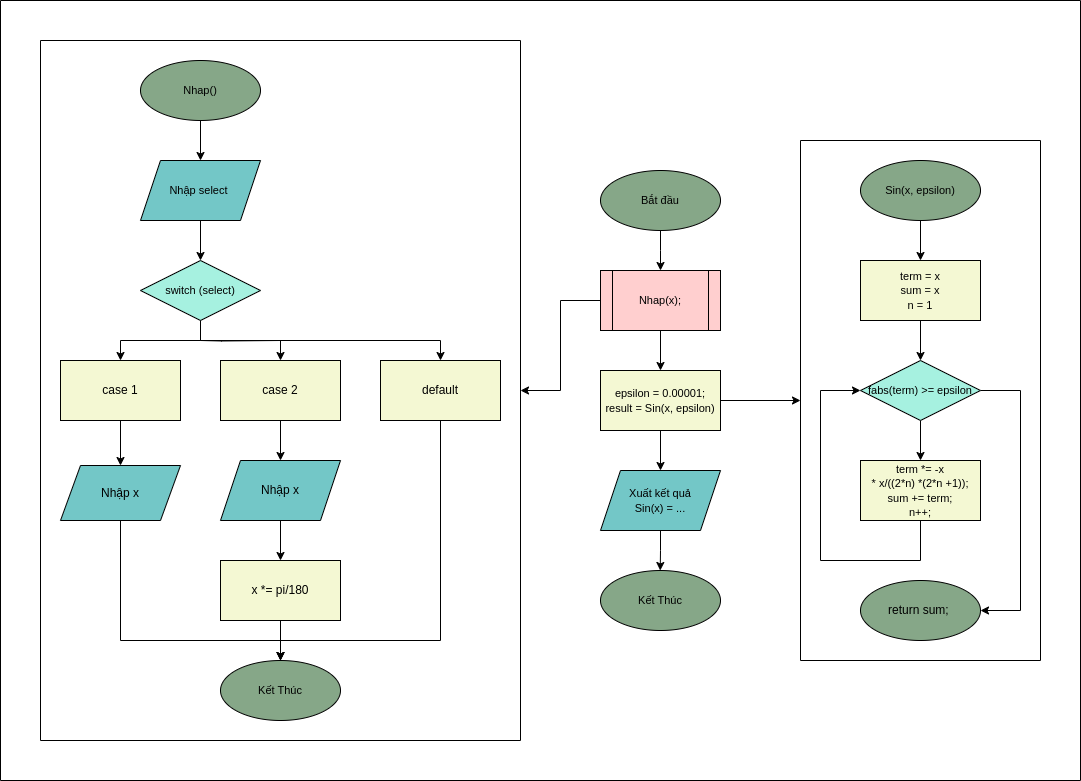

The diagram above was exported from draw.io. Its source (the exported page's mxGraphModel, read from the mxfile embedded in the PNG):
<mxGraphModel dx="1674" dy="837" grid="1" gridSize="10" guides="1" tooltips="1" connect="1" arrows="1" fold="1" page="1" pageScale="1" pageWidth="827" pageHeight="1169" math="0" shadow="0">
  <root>
    <mxCell id="WIyWlLk6GJQsqaUBKTNV-0" />
    <mxCell id="WIyWlLk6GJQsqaUBKTNV-1" parent="WIyWlLk6GJQsqaUBKTNV-0" />
    <mxCell id="sSkJR9nUIrRK-KmC8M2a-9" style="edgeStyle=orthogonalEdgeStyle;rounded=0;orthogonalLoop=1;jettySize=auto;html=1;exitX=0;exitY=0.5;exitDx=0;exitDy=0;" edge="1" parent="WIyWlLk6GJQsqaUBKTNV-1" source="qVkOWVs69eYgjv4Qx2z5-2" target="sSkJR9nUIrRK-KmC8M2a-4">
      <mxGeometry relative="1" as="geometry" />
    </mxCell>
    <mxCell id="qVkOWVs69eYgjv4Qx2z5-13" style="edgeStyle=orthogonalEdgeStyle;rounded=0;orthogonalLoop=1;jettySize=auto;html=1;exitX=0.5;exitY=1;exitDx=0;exitDy=0;entryX=0.5;entryY=0;entryDx=0;entryDy=0;fontFamily=Helvetica;fontSize=12;fontColor=default;" parent="WIyWlLk6GJQsqaUBKTNV-1" source="qVkOWVs69eYgjv4Qx2z5-7" target="qVkOWVs69eYgjv4Qx2z5-8" edge="1">
      <mxGeometry relative="1" as="geometry" />
    </mxCell>
    <mxCell id="qVkOWVs69eYgjv4Qx2z5-7" value="&lt;font style=&quot;font-size: 11px;&quot;&gt;Nhap()&lt;/font&gt;" style="ellipse;whiteSpace=wrap;html=1;rounded=0;strokeColor=default;align=center;verticalAlign=middle;fontFamily=Helvetica;fontSize=12;fontColor=default;fillColor=light-dark(#86A788,var(--ge-dark-color, #121212));" parent="WIyWlLk6GJQsqaUBKTNV-1" vertex="1">
      <mxGeometry x="150" y="160" width="120" height="60" as="geometry" />
    </mxCell>
    <mxCell id="qVkOWVs69eYgjv4Qx2z5-15" style="edgeStyle=orthogonalEdgeStyle;rounded=0;orthogonalLoop=1;jettySize=auto;html=1;exitX=0.5;exitY=1;exitDx=0;exitDy=0;entryX=0.5;entryY=0;entryDx=0;entryDy=0;fontFamily=Helvetica;fontSize=12;fontColor=default;" parent="WIyWlLk6GJQsqaUBKTNV-1" source="qVkOWVs69eYgjv4Qx2z5-8" target="qVkOWVs69eYgjv4Qx2z5-14" edge="1">
      <mxGeometry relative="1" as="geometry" />
    </mxCell>
    <mxCell id="qVkOWVs69eYgjv4Qx2z5-8" value="&lt;font style=&quot;font-size: 11px;&quot;&gt;Nhập select&amp;nbsp;&lt;/font&gt;" style="shape=parallelogram;perimeter=parallelogramPerimeter;whiteSpace=wrap;html=1;fixedSize=1;rounded=0;strokeColor=default;align=center;verticalAlign=middle;fontFamily=Helvetica;fontSize=12;fontColor=default;fillColor=light-dark(#73C7C7,var(--ge-dark-color, #121212));" parent="WIyWlLk6GJQsqaUBKTNV-1" vertex="1">
      <mxGeometry x="150" y="260" width="120" height="60" as="geometry" />
    </mxCell>
    <mxCell id="qVkOWVs69eYgjv4Qx2z5-19" style="edgeStyle=orthogonalEdgeStyle;rounded=0;orthogonalLoop=1;jettySize=auto;html=1;exitX=0.5;exitY=1;exitDx=0;exitDy=0;entryX=0.5;entryY=0;entryDx=0;entryDy=0;fontFamily=Helvetica;fontSize=12;fontColor=default;" parent="WIyWlLk6GJQsqaUBKTNV-1" source="qVkOWVs69eYgjv4Qx2z5-14" target="qVkOWVs69eYgjv4Qx2z5-17" edge="1">
      <mxGeometry relative="1" as="geometry" />
    </mxCell>
    <mxCell id="qVkOWVs69eYgjv4Qx2z5-20" style="edgeStyle=orthogonalEdgeStyle;rounded=0;orthogonalLoop=1;jettySize=auto;html=1;fontFamily=Helvetica;fontSize=12;fontColor=default;" parent="WIyWlLk6GJQsqaUBKTNV-1" target="qVkOWVs69eYgjv4Qx2z5-18" edge="1">
      <mxGeometry relative="1" as="geometry">
        <mxPoint x="210" y="440" as="sourcePoint" />
      </mxGeometry>
    </mxCell>
    <mxCell id="qVkOWVs69eYgjv4Qx2z5-31" style="edgeStyle=orthogonalEdgeStyle;rounded=0;orthogonalLoop=1;jettySize=auto;html=1;exitX=0.5;exitY=1;exitDx=0;exitDy=0;fontFamily=Helvetica;fontSize=12;fontColor=default;" parent="WIyWlLk6GJQsqaUBKTNV-1" source="qVkOWVs69eYgjv4Qx2z5-14" target="qVkOWVs69eYgjv4Qx2z5-28" edge="1">
      <mxGeometry relative="1" as="geometry" />
    </mxCell>
    <mxCell id="qVkOWVs69eYgjv4Qx2z5-14" value="&lt;font style=&quot;font-size: 11px;&quot;&gt;switch (select)&lt;/font&gt;" style="rhombus;whiteSpace=wrap;html=1;rounded=0;strokeColor=default;align=center;verticalAlign=middle;fontFamily=Helvetica;fontSize=12;fontColor=default;fillColor=light-dark(#A6F1E0,var(--ge-dark-color, #121212));" parent="WIyWlLk6GJQsqaUBKTNV-1" vertex="1">
      <mxGeometry x="150" y="360" width="120" height="60" as="geometry" />
    </mxCell>
    <mxCell id="qVkOWVs69eYgjv4Qx2z5-16" style="edgeStyle=orthogonalEdgeStyle;rounded=0;orthogonalLoop=1;jettySize=auto;html=1;exitX=0.5;exitY=1;exitDx=0;exitDy=0;fontFamily=Helvetica;fontSize=12;fontColor=default;" parent="WIyWlLk6GJQsqaUBKTNV-1" source="qVkOWVs69eYgjv4Qx2z5-14" target="qVkOWVs69eYgjv4Qx2z5-14" edge="1">
      <mxGeometry relative="1" as="geometry" />
    </mxCell>
    <mxCell id="qVkOWVs69eYgjv4Qx2z5-24" style="edgeStyle=orthogonalEdgeStyle;rounded=0;orthogonalLoop=1;jettySize=auto;html=1;exitX=0.5;exitY=1;exitDx=0;exitDy=0;entryX=0.5;entryY=0;entryDx=0;entryDy=0;fontFamily=Helvetica;fontSize=12;fontColor=default;" parent="WIyWlLk6GJQsqaUBKTNV-1" source="qVkOWVs69eYgjv4Qx2z5-17" target="qVkOWVs69eYgjv4Qx2z5-22" edge="1">
      <mxGeometry relative="1" as="geometry" />
    </mxCell>
    <mxCell id="qVkOWVs69eYgjv4Qx2z5-17" value="case 1" style="rounded=0;whiteSpace=wrap;html=1;strokeColor=default;align=center;verticalAlign=middle;fontFamily=Helvetica;fontSize=12;fontColor=default;fillColor=light-dark(#F4F8D3,var(--ge-dark-color, #121212));" parent="WIyWlLk6GJQsqaUBKTNV-1" vertex="1">
      <mxGeometry x="70" y="460" width="120" height="60" as="geometry" />
    </mxCell>
    <mxCell id="qVkOWVs69eYgjv4Qx2z5-25" style="edgeStyle=orthogonalEdgeStyle;rounded=0;orthogonalLoop=1;jettySize=auto;html=1;exitX=0.5;exitY=1;exitDx=0;exitDy=0;entryX=0.5;entryY=0;entryDx=0;entryDy=0;fontFamily=Helvetica;fontSize=12;fontColor=default;" parent="WIyWlLk6GJQsqaUBKTNV-1" source="qVkOWVs69eYgjv4Qx2z5-18" target="qVkOWVs69eYgjv4Qx2z5-23" edge="1">
      <mxGeometry relative="1" as="geometry" />
    </mxCell>
    <mxCell id="qVkOWVs69eYgjv4Qx2z5-18" value="case 2" style="rounded=0;whiteSpace=wrap;html=1;strokeColor=default;align=center;verticalAlign=middle;fontFamily=Helvetica;fontSize=12;fontColor=default;fillColor=light-dark(#F4F8D3,#000000);" parent="WIyWlLk6GJQsqaUBKTNV-1" vertex="1">
      <mxGeometry x="230" y="460" width="120" height="60" as="geometry" />
    </mxCell>
    <mxCell id="qVkOWVs69eYgjv4Qx2z5-45" style="edgeStyle=orthogonalEdgeStyle;rounded=0;orthogonalLoop=1;jettySize=auto;html=1;exitX=0.5;exitY=1;exitDx=0;exitDy=0;entryX=0.5;entryY=0;entryDx=0;entryDy=0;fontFamily=Helvetica;fontSize=12;fontColor=default;" parent="WIyWlLk6GJQsqaUBKTNV-1" source="qVkOWVs69eYgjv4Qx2z5-22" target="qVkOWVs69eYgjv4Qx2z5-32" edge="1">
      <mxGeometry relative="1" as="geometry">
        <Array as="points">
          <mxPoint x="130" y="740" />
          <mxPoint x="290" y="740" />
        </Array>
      </mxGeometry>
    </mxCell>
    <mxCell id="qVkOWVs69eYgjv4Qx2z5-22" value="Nhập x" style="shape=parallelogram;perimeter=parallelogramPerimeter;whiteSpace=wrap;html=1;fixedSize=1;rounded=0;strokeColor=default;align=center;verticalAlign=middle;fontFamily=Helvetica;fontSize=12;fontColor=default;fillColor=light-dark(#73C7C7,#000000);" parent="WIyWlLk6GJQsqaUBKTNV-1" vertex="1">
      <mxGeometry x="70" y="565" width="120" height="55" as="geometry" />
    </mxCell>
    <mxCell id="qVkOWVs69eYgjv4Qx2z5-27" style="edgeStyle=orthogonalEdgeStyle;rounded=0;orthogonalLoop=1;jettySize=auto;html=1;exitX=0.5;exitY=1;exitDx=0;exitDy=0;entryX=0.5;entryY=0;entryDx=0;entryDy=0;fontFamily=Helvetica;fontSize=12;fontColor=default;" parent="WIyWlLk6GJQsqaUBKTNV-1" source="qVkOWVs69eYgjv4Qx2z5-23" target="qVkOWVs69eYgjv4Qx2z5-26" edge="1">
      <mxGeometry relative="1" as="geometry" />
    </mxCell>
    <mxCell id="qVkOWVs69eYgjv4Qx2z5-23" value="Nhập x" style="shape=parallelogram;perimeter=parallelogramPerimeter;whiteSpace=wrap;html=1;fixedSize=1;rounded=0;strokeColor=default;align=center;verticalAlign=middle;fontFamily=Helvetica;fontSize=12;fontColor=default;fillColor=light-dark(#73C7C7,#000000);" parent="WIyWlLk6GJQsqaUBKTNV-1" vertex="1">
      <mxGeometry x="230" y="560" width="120" height="60" as="geometry" />
    </mxCell>
    <mxCell id="qVkOWVs69eYgjv4Qx2z5-43" style="edgeStyle=orthogonalEdgeStyle;rounded=0;orthogonalLoop=1;jettySize=auto;html=1;exitX=0.5;exitY=1;exitDx=0;exitDy=0;entryX=0.5;entryY=0;entryDx=0;entryDy=0;fontFamily=Helvetica;fontSize=12;fontColor=default;" parent="WIyWlLk6GJQsqaUBKTNV-1" source="qVkOWVs69eYgjv4Qx2z5-26" target="qVkOWVs69eYgjv4Qx2z5-32" edge="1">
      <mxGeometry relative="1" as="geometry" />
    </mxCell>
    <mxCell id="qVkOWVs69eYgjv4Qx2z5-26" value="x *= pi/180" style="whiteSpace=wrap;html=1;rounded=0;strokeColor=default;align=center;verticalAlign=middle;fontFamily=Helvetica;fontSize=12;fontColor=default;fillColor=light-dark(#F4F8D3,#000000);" parent="WIyWlLk6GJQsqaUBKTNV-1" vertex="1">
      <mxGeometry x="230" y="660" width="120" height="60" as="geometry" />
    </mxCell>
    <mxCell id="qVkOWVs69eYgjv4Qx2z5-44" style="edgeStyle=orthogonalEdgeStyle;rounded=0;orthogonalLoop=1;jettySize=auto;html=1;exitX=0.5;exitY=1;exitDx=0;exitDy=0;entryX=0.5;entryY=0;entryDx=0;entryDy=0;fontFamily=Helvetica;fontSize=12;fontColor=default;" parent="WIyWlLk6GJQsqaUBKTNV-1" source="qVkOWVs69eYgjv4Qx2z5-28" target="qVkOWVs69eYgjv4Qx2z5-32" edge="1">
      <mxGeometry relative="1" as="geometry">
        <Array as="points">
          <mxPoint x="450" y="740" />
          <mxPoint x="290" y="740" />
        </Array>
      </mxGeometry>
    </mxCell>
    <mxCell id="qVkOWVs69eYgjv4Qx2z5-28" value="default" style="rounded=0;whiteSpace=wrap;html=1;strokeColor=default;align=center;verticalAlign=middle;fontFamily=Helvetica;fontSize=12;fontColor=default;fillColor=light-dark(#F4F8D3,#000000);" parent="WIyWlLk6GJQsqaUBKTNV-1" vertex="1">
      <mxGeometry x="390" y="460" width="120" height="60" as="geometry" />
    </mxCell>
    <mxCell id="qVkOWVs69eYgjv4Qx2z5-32" value="&lt;font style=&quot;font-size: 11px;&quot;&gt;Kết Thúc&lt;/font&gt;" style="ellipse;whiteSpace=wrap;html=1;fillColor=light-dark(#86A788,#000000);" parent="WIyWlLk6GJQsqaUBKTNV-1" vertex="1">
      <mxGeometry x="230" y="760" width="120" height="60" as="geometry" />
    </mxCell>
    <mxCell id="sSkJR9nUIrRK-KmC8M2a-4" value="" style="swimlane;startSize=0;" vertex="1" parent="WIyWlLk6GJQsqaUBKTNV-1">
      <mxGeometry x="50" y="140" width="480" height="700" as="geometry" />
    </mxCell>
    <mxCell id="sSkJR9nUIrRK-KmC8M2a-11" value="" style="swimlane;startSize=0;" vertex="1" parent="WIyWlLk6GJQsqaUBKTNV-1">
      <mxGeometry x="10" y="100" width="1080" height="780" as="geometry" />
    </mxCell>
    <mxCell id="NNOHxpy41D4RNwcs7YqX-10" style="edgeStyle=orthogonalEdgeStyle;rounded=0;orthogonalLoop=1;jettySize=auto;html=1;exitX=0.5;exitY=1;exitDx=0;exitDy=0;entryX=0.5;entryY=0;entryDx=0;entryDy=0;" parent="sSkJR9nUIrRK-KmC8M2a-11" source="NNOHxpy41D4RNwcs7YqX-1" edge="1">
      <mxGeometry relative="1" as="geometry">
        <mxPoint x="660" y="270" as="targetPoint" />
        <Array as="points">
          <mxPoint x="660" y="250" />
          <mxPoint x="660" y="250" />
        </Array>
      </mxGeometry>
    </mxCell>
    <mxCell id="NNOHxpy41D4RNwcs7YqX-1" value="&lt;font style=&quot;font-size: 11px;&quot;&gt;Bắt đầu&lt;/font&gt;" style="ellipse;whiteSpace=wrap;html=1;fillColor=light-dark(#86A788,#000000);" parent="sSkJR9nUIrRK-KmC8M2a-11" vertex="1">
      <mxGeometry x="600" y="170" width="120" height="60" as="geometry" />
    </mxCell>
    <mxCell id="TGARpY4S03guAWFJ-hCr-9" value="&lt;font style=&quot;font-size: 11px;&quot;&gt;Kết Thúc&lt;/font&gt;" style="ellipse;whiteSpace=wrap;html=1;fillColor=light-dark(#86A788,#000000);" parent="sSkJR9nUIrRK-KmC8M2a-11" vertex="1">
      <mxGeometry x="600" y="570" width="120" height="60" as="geometry" />
    </mxCell>
    <mxCell id="qVkOWVs69eYgjv4Qx2z5-5" style="edgeStyle=orthogonalEdgeStyle;rounded=0;orthogonalLoop=1;jettySize=auto;html=1;exitX=0.5;exitY=1;exitDx=0;exitDy=0;fontFamily=Helvetica;fontSize=12;fontColor=default;" parent="sSkJR9nUIrRK-KmC8M2a-11" source="qVkOWVs69eYgjv4Qx2z5-2" target="qVkOWVs69eYgjv4Qx2z5-4" edge="1">
      <mxGeometry relative="1" as="geometry" />
    </mxCell>
    <mxCell id="qVkOWVs69eYgjv4Qx2z5-2" value="&lt;font style=&quot;font-size: 11px;&quot;&gt;Nhap(x);&lt;/font&gt;" style="shape=process;whiteSpace=wrap;html=1;backgroundOutline=1;rounded=0;strokeColor=default;align=center;verticalAlign=middle;fontFamily=Helvetica;fontSize=12;fontColor=default;fillColor=light-dark(#FFCFCF,var(--ge-dark-color, #121212));" parent="sSkJR9nUIrRK-KmC8M2a-11" vertex="1">
      <mxGeometry x="600" y="270" width="120" height="60" as="geometry" />
    </mxCell>
    <mxCell id="qVkOWVs69eYgjv4Qx2z5-11" style="edgeStyle=orthogonalEdgeStyle;rounded=0;orthogonalLoop=1;jettySize=auto;html=1;exitX=0.5;exitY=1;exitDx=0;exitDy=0;entryX=0.5;entryY=0;entryDx=0;entryDy=0;fontFamily=Helvetica;fontSize=12;fontColor=default;" parent="sSkJR9nUIrRK-KmC8M2a-11" source="qVkOWVs69eYgjv4Qx2z5-4" target="qVkOWVs69eYgjv4Qx2z5-10" edge="1">
      <mxGeometry relative="1" as="geometry" />
    </mxCell>
    <mxCell id="qVkOWVs69eYgjv4Qx2z5-4" value="&lt;font style=&quot;font-size: 11px;&quot;&gt;&lt;font style=&quot;&quot;&gt;epsilon = 0.00001&lt;/font&gt;&lt;font style=&quot;&quot;&gt;;&lt;/font&gt;&lt;/font&gt;&lt;div&gt;&lt;font style=&quot;font-size: 11px;&quot;&gt;result = Sin(x, epsilon)&lt;/font&gt;&lt;/div&gt;" style="rounded=0;whiteSpace=wrap;html=1;strokeColor=default;align=center;verticalAlign=middle;fontFamily=Helvetica;fontSize=12;fontColor=default;fillColor=light-dark(#F4F8D3,#000000);" parent="sSkJR9nUIrRK-KmC8M2a-11" vertex="1">
      <mxGeometry x="600" y="370" width="120" height="60" as="geometry" />
    </mxCell>
    <mxCell id="qVkOWVs69eYgjv4Qx2z5-12" style="edgeStyle=orthogonalEdgeStyle;rounded=0;orthogonalLoop=1;jettySize=auto;html=1;exitX=0.5;exitY=1;exitDx=0;exitDy=0;fontFamily=Helvetica;fontSize=12;fontColor=default;" parent="sSkJR9nUIrRK-KmC8M2a-11" source="qVkOWVs69eYgjv4Qx2z5-10" edge="1">
      <mxGeometry relative="1" as="geometry">
        <mxPoint x="659.7241379310345" y="570" as="targetPoint" />
      </mxGeometry>
    </mxCell>
    <mxCell id="qVkOWVs69eYgjv4Qx2z5-10" value="&lt;font style=&quot;font-size: 11px;&quot;&gt;Xuất kết quả&lt;br&gt;Sin(x) = ...&lt;/font&gt;" style="shape=parallelogram;perimeter=parallelogramPerimeter;whiteSpace=wrap;html=1;fixedSize=1;rounded=0;strokeColor=default;align=center;verticalAlign=middle;fontFamily=Helvetica;fontSize=12;fontColor=default;fillColor=light-dark(#73C7C7,#000000);" parent="sSkJR9nUIrRK-KmC8M2a-11" vertex="1">
      <mxGeometry x="600" y="470" width="120" height="60" as="geometry" />
    </mxCell>
    <mxCell id="qVkOWVs69eYgjv4Qx2z5-49" style="edgeStyle=orthogonalEdgeStyle;rounded=0;orthogonalLoop=1;jettySize=auto;html=1;exitX=0.5;exitY=1;exitDx=0;exitDy=0;entryX=0.5;entryY=0;entryDx=0;entryDy=0;fontFamily=Helvetica;fontSize=12;fontColor=default;" parent="sSkJR9nUIrRK-KmC8M2a-11" source="qVkOWVs69eYgjv4Qx2z5-47" target="qVkOWVs69eYgjv4Qx2z5-48" edge="1">
      <mxGeometry relative="1" as="geometry" />
    </mxCell>
    <mxCell id="qVkOWVs69eYgjv4Qx2z5-47" value="&lt;font style=&quot;font-size: 11px;&quot;&gt;Sin(x, epsilon)&lt;/font&gt;" style="ellipse;whiteSpace=wrap;html=1;rounded=0;strokeColor=default;align=center;verticalAlign=middle;fontFamily=Helvetica;fontSize=12;fontColor=default;fillColor=light-dark(#86A788,#000000);" parent="sSkJR9nUIrRK-KmC8M2a-11" vertex="1">
      <mxGeometry x="860" y="160" width="120" height="60" as="geometry" />
    </mxCell>
    <mxCell id="qVkOWVs69eYgjv4Qx2z5-59" style="edgeStyle=orthogonalEdgeStyle;rounded=0;orthogonalLoop=1;jettySize=auto;html=1;exitX=0.5;exitY=1;exitDx=0;exitDy=0;entryX=0.5;entryY=0;entryDx=0;entryDy=0;fontFamily=Helvetica;fontSize=12;fontColor=default;" parent="sSkJR9nUIrRK-KmC8M2a-11" source="qVkOWVs69eYgjv4Qx2z5-48" target="qVkOWVs69eYgjv4Qx2z5-51" edge="1">
      <mxGeometry relative="1" as="geometry" />
    </mxCell>
    <mxCell id="qVkOWVs69eYgjv4Qx2z5-48" value="&lt;font style=&quot;font-size: 11px;&quot;&gt;term = x&lt;/font&gt;&lt;div&gt;&lt;font style=&quot;font-size: 11px;&quot;&gt;sum = x&lt;/font&gt;&lt;/div&gt;&lt;div&gt;&lt;font style=&quot;font-size: 11px;&quot;&gt;n = 1&lt;/font&gt;&lt;/div&gt;" style="rounded=0;whiteSpace=wrap;html=1;strokeColor=default;align=center;verticalAlign=middle;fontFamily=Helvetica;fontSize=12;fontColor=default;fillColor=light-dark(#F4F8D3,#000000);" parent="sSkJR9nUIrRK-KmC8M2a-11" vertex="1">
      <mxGeometry x="860" y="260" width="120" height="60" as="geometry" />
    </mxCell>
    <mxCell id="qVkOWVs69eYgjv4Qx2z5-56" style="edgeStyle=orthogonalEdgeStyle;rounded=0;orthogonalLoop=1;jettySize=auto;html=1;exitX=0.5;exitY=1;exitDx=0;exitDy=0;entryX=0.5;entryY=0;entryDx=0;entryDy=0;fontFamily=Helvetica;fontSize=12;fontColor=default;" parent="sSkJR9nUIrRK-KmC8M2a-11" source="qVkOWVs69eYgjv4Qx2z5-51" target="qVkOWVs69eYgjv4Qx2z5-55" edge="1">
      <mxGeometry relative="1" as="geometry" />
    </mxCell>
    <mxCell id="qVkOWVs69eYgjv4Qx2z5-64" style="edgeStyle=orthogonalEdgeStyle;rounded=0;orthogonalLoop=1;jettySize=auto;html=1;exitX=1;exitY=0.5;exitDx=0;exitDy=0;fontFamily=Helvetica;fontSize=12;fontColor=default;entryX=1;entryY=0.5;entryDx=0;entryDy=0;" parent="sSkJR9nUIrRK-KmC8M2a-11" source="qVkOWVs69eYgjv4Qx2z5-51" target="qVkOWVs69eYgjv4Qx2z5-62" edge="1">
      <mxGeometry relative="1" as="geometry">
        <mxPoint x="1020" y="580" as="targetPoint" />
        <Array as="points">
          <mxPoint x="1020" y="390" />
          <mxPoint x="1020" y="610" />
        </Array>
      </mxGeometry>
    </mxCell>
    <mxCell id="qVkOWVs69eYgjv4Qx2z5-51" value="&lt;font style=&quot;font-size: 11px;&quot;&gt;fabs(term) &amp;gt;= epsilon&lt;/font&gt;" style="rhombus;whiteSpace=wrap;html=1;rounded=0;strokeColor=default;align=center;verticalAlign=middle;fontFamily=Helvetica;fontSize=12;fontColor=default;fillColor=light-dark(#A6F1E0,#000000);" parent="sSkJR9nUIrRK-KmC8M2a-11" vertex="1">
      <mxGeometry x="860" y="360" width="120" height="60" as="geometry" />
    </mxCell>
    <mxCell id="qVkOWVs69eYgjv4Qx2z5-53" style="edgeStyle=orthogonalEdgeStyle;rounded=0;orthogonalLoop=1;jettySize=auto;html=1;exitX=0.5;exitY=1;exitDx=0;exitDy=0;fontFamily=Helvetica;fontSize=12;fontColor=default;" parent="sSkJR9nUIrRK-KmC8M2a-11" source="qVkOWVs69eYgjv4Qx2z5-51" target="qVkOWVs69eYgjv4Qx2z5-51" edge="1">
      <mxGeometry relative="1" as="geometry" />
    </mxCell>
    <mxCell id="qVkOWVs69eYgjv4Qx2z5-54" style="edgeStyle=orthogonalEdgeStyle;rounded=0;orthogonalLoop=1;jettySize=auto;html=1;exitX=0.5;exitY=1;exitDx=0;exitDy=0;fontFamily=Helvetica;fontSize=12;fontColor=default;" parent="sSkJR9nUIrRK-KmC8M2a-11" source="qVkOWVs69eYgjv4Qx2z5-51" target="qVkOWVs69eYgjv4Qx2z5-51" edge="1">
      <mxGeometry relative="1" as="geometry" />
    </mxCell>
    <mxCell id="qVkOWVs69eYgjv4Qx2z5-58" style="edgeStyle=orthogonalEdgeStyle;rounded=0;orthogonalLoop=1;jettySize=auto;html=1;exitX=0.5;exitY=1;exitDx=0;exitDy=0;entryX=0;entryY=0.5;entryDx=0;entryDy=0;fontFamily=Helvetica;fontSize=12;fontColor=default;" parent="sSkJR9nUIrRK-KmC8M2a-11" source="qVkOWVs69eYgjv4Qx2z5-55" target="qVkOWVs69eYgjv4Qx2z5-51" edge="1">
      <mxGeometry relative="1" as="geometry">
        <Array as="points">
          <mxPoint x="920" y="560" />
          <mxPoint x="820" y="560" />
          <mxPoint x="820" y="390" />
        </Array>
      </mxGeometry>
    </mxCell>
    <mxCell id="qVkOWVs69eYgjv4Qx2z5-55" value="&lt;font style=&quot;font-size: 11px;&quot;&gt;term *=&amp;nbsp;-x&lt;/font&gt;&lt;div&gt;&lt;font style=&quot;font-size: 11px;&quot;&gt;* x/((2*n) *(2*n +1));&lt;/font&gt;&lt;div&gt;&lt;font style=&quot;font-size: 11px;&quot;&gt;sum += term;&lt;/font&gt;&lt;/div&gt;&lt;div&gt;&lt;font style=&quot;font-size: 11px;&quot;&gt;n++;&lt;/font&gt;&lt;/div&gt;&lt;/div&gt;" style="rounded=0;whiteSpace=wrap;html=1;strokeColor=default;align=center;verticalAlign=middle;fontFamily=Helvetica;fontSize=12;fontColor=default;fillColor=light-dark(#F4F8D3,#000000);" parent="sSkJR9nUIrRK-KmC8M2a-11" vertex="1">
      <mxGeometry x="860" y="460" width="120" height="60" as="geometry" />
    </mxCell>
    <mxCell id="qVkOWVs69eYgjv4Qx2z5-62" value="return sum;&amp;nbsp;" style="ellipse;whiteSpace=wrap;html=1;rounded=0;strokeColor=default;align=center;verticalAlign=middle;fontFamily=Helvetica;fontSize=12;fontColor=default;fillColor=light-dark(#86A788,#000000);" parent="sSkJR9nUIrRK-KmC8M2a-11" vertex="1">
      <mxGeometry x="860" y="580" width="120" height="60" as="geometry" />
    </mxCell>
    <mxCell id="sSkJR9nUIrRK-KmC8M2a-5" value="" style="swimlane;startSize=0;" vertex="1" parent="sSkJR9nUIrRK-KmC8M2a-11">
      <mxGeometry x="800" y="140" width="240" height="520" as="geometry" />
    </mxCell>
    <mxCell id="sSkJR9nUIrRK-KmC8M2a-10" style="edgeStyle=orthogonalEdgeStyle;rounded=0;orthogonalLoop=1;jettySize=auto;html=1;exitX=1;exitY=0.5;exitDx=0;exitDy=0;entryX=0;entryY=0.5;entryDx=0;entryDy=0;" edge="1" parent="sSkJR9nUIrRK-KmC8M2a-11" source="qVkOWVs69eYgjv4Qx2z5-4" target="sSkJR9nUIrRK-KmC8M2a-5">
      <mxGeometry relative="1" as="geometry" />
    </mxCell>
  </root>
</mxGraphModel>